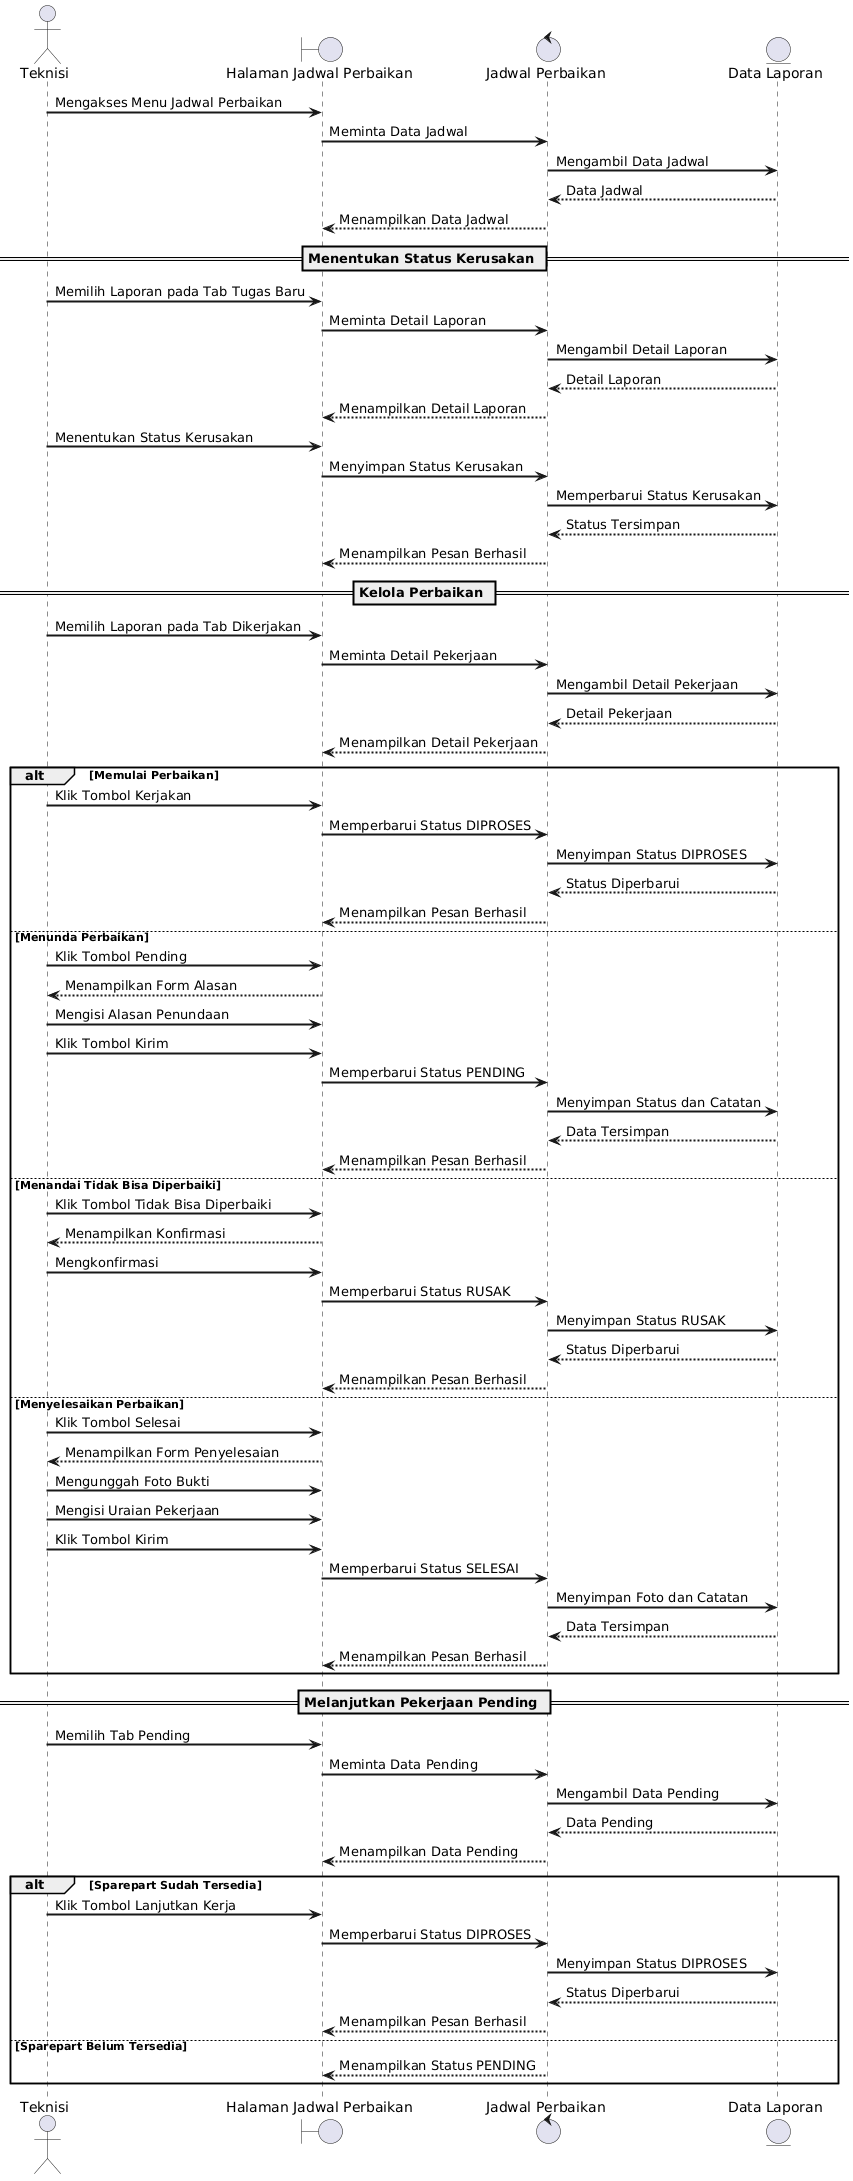

The diagram above was rendered by PlantUML. Its source (embedded in the PNG):
@startuml
skinparam SequenceLifeLineBorderThickness 2
skinparam SequenceParticipantBorderThickness 2
skinparam SequenceArrowThickness 2

actor Teknisi

boundary "Halaman Jadwal Perbaikan" as Jadwal
control "Jadwal Perbaikan" as Kelola
entity "Data Laporan" as Laporan

Teknisi -> Jadwal : Mengakses Menu Jadwal Perbaikan

Jadwal -> Kelola : Meminta Data Jadwal

Kelola -> Laporan : Mengambil Data Jadwal

Laporan --> Kelola : Data Jadwal

Kelola --> Jadwal : Menampilkan Data Jadwal

== Menentukan Status Kerusakan ==

Teknisi -> Jadwal : Memilih Laporan pada Tab Tugas Baru

Jadwal -> Kelola : Meminta Detail Laporan

Kelola -> Laporan : Mengambil Detail Laporan

Laporan --> Kelola : Detail Laporan

Kelola --> Jadwal : Menampilkan Detail Laporan

Teknisi -> Jadwal : Menentukan Status Kerusakan

Jadwal -> Kelola : Menyimpan Status Kerusakan

Kelola -> Laporan : Memperbarui Status Kerusakan

Laporan --> Kelola : Status Tersimpan

Kelola --> Jadwal : Menampilkan Pesan Berhasil

== Kelola Perbaikan ==

Teknisi -> Jadwal : Memilih Laporan pada Tab Dikerjakan

Jadwal -> Kelola : Meminta Detail Pekerjaan

Kelola -> Laporan : Mengambil Detail Pekerjaan

Laporan --> Kelola : Detail Pekerjaan

Kelola --> Jadwal : Menampilkan Detail Pekerjaan

alt Memulai Perbaikan

    Teknisi -> Jadwal : Klik Tombol Kerjakan

    Jadwal -> Kelola : Memperbarui Status DIPROSES

    Kelola -> Laporan : Menyimpan Status DIPROSES

    Laporan --> Kelola : Status Diperbarui

    Kelola --> Jadwal : Menampilkan Pesan Berhasil

else Menunda Perbaikan

    Teknisi -> Jadwal : Klik Tombol Pending

    Jadwal --> Teknisi : Menampilkan Form Alasan

    Teknisi -> Jadwal : Mengisi Alasan Penundaan

    Teknisi -> Jadwal : Klik Tombol Kirim

    Jadwal -> Kelola : Memperbarui Status PENDING

    Kelola -> Laporan : Menyimpan Status dan Catatan

    Laporan --> Kelola : Data Tersimpan

    Kelola --> Jadwal : Menampilkan Pesan Berhasil

else Menandai Tidak Bisa Diperbaiki

    Teknisi -> Jadwal : Klik Tombol Tidak Bisa Diperbaiki

    Jadwal --> Teknisi : Menampilkan Konfirmasi

    Teknisi -> Jadwal : Mengkonfirmasi

    Jadwal -> Kelola : Memperbarui Status RUSAK

    Kelola -> Laporan : Menyimpan Status RUSAK

    Laporan --> Kelola : Status Diperbarui

    Kelola --> Jadwal : Menampilkan Pesan Berhasil

else Menyelesaikan Perbaikan

    Teknisi -> Jadwal : Klik Tombol Selesai

    Jadwal --> Teknisi : Menampilkan Form Penyelesaian

    Teknisi -> Jadwal : Mengunggah Foto Bukti

    Teknisi -> Jadwal : Mengisi Uraian Pekerjaan

    Teknisi -> Jadwal : Klik Tombol Kirim

    Jadwal -> Kelola : Memperbarui Status SELESAI

    Kelola -> Laporan : Menyimpan Foto dan Catatan

    Laporan --> Kelola : Data Tersimpan

    Kelola --> Jadwal : Menampilkan Pesan Berhasil

end

== Melanjutkan Pekerjaan Pending ==

Teknisi -> Jadwal : Memilih Tab Pending

Jadwal -> Kelola : Meminta Data Pending

Kelola -> Laporan : Mengambil Data Pending

Laporan --> Kelola : Data Pending

Kelola --> Jadwal : Menampilkan Data Pending

alt Sparepart Sudah Tersedia

    Teknisi -> Jadwal : Klik Tombol Lanjutkan Kerja

    Jadwal -> Kelola : Memperbarui Status DIPROSES

    Kelola -> Laporan : Menyimpan Status DIPROSES

    Laporan --> Kelola : Status Diperbarui

    Kelola --> Jadwal : Menampilkan Pesan Berhasil

else Sparepart Belum Tersedia

    Kelola --> Jadwal : Menampilkan Status PENDING

end
@enduml